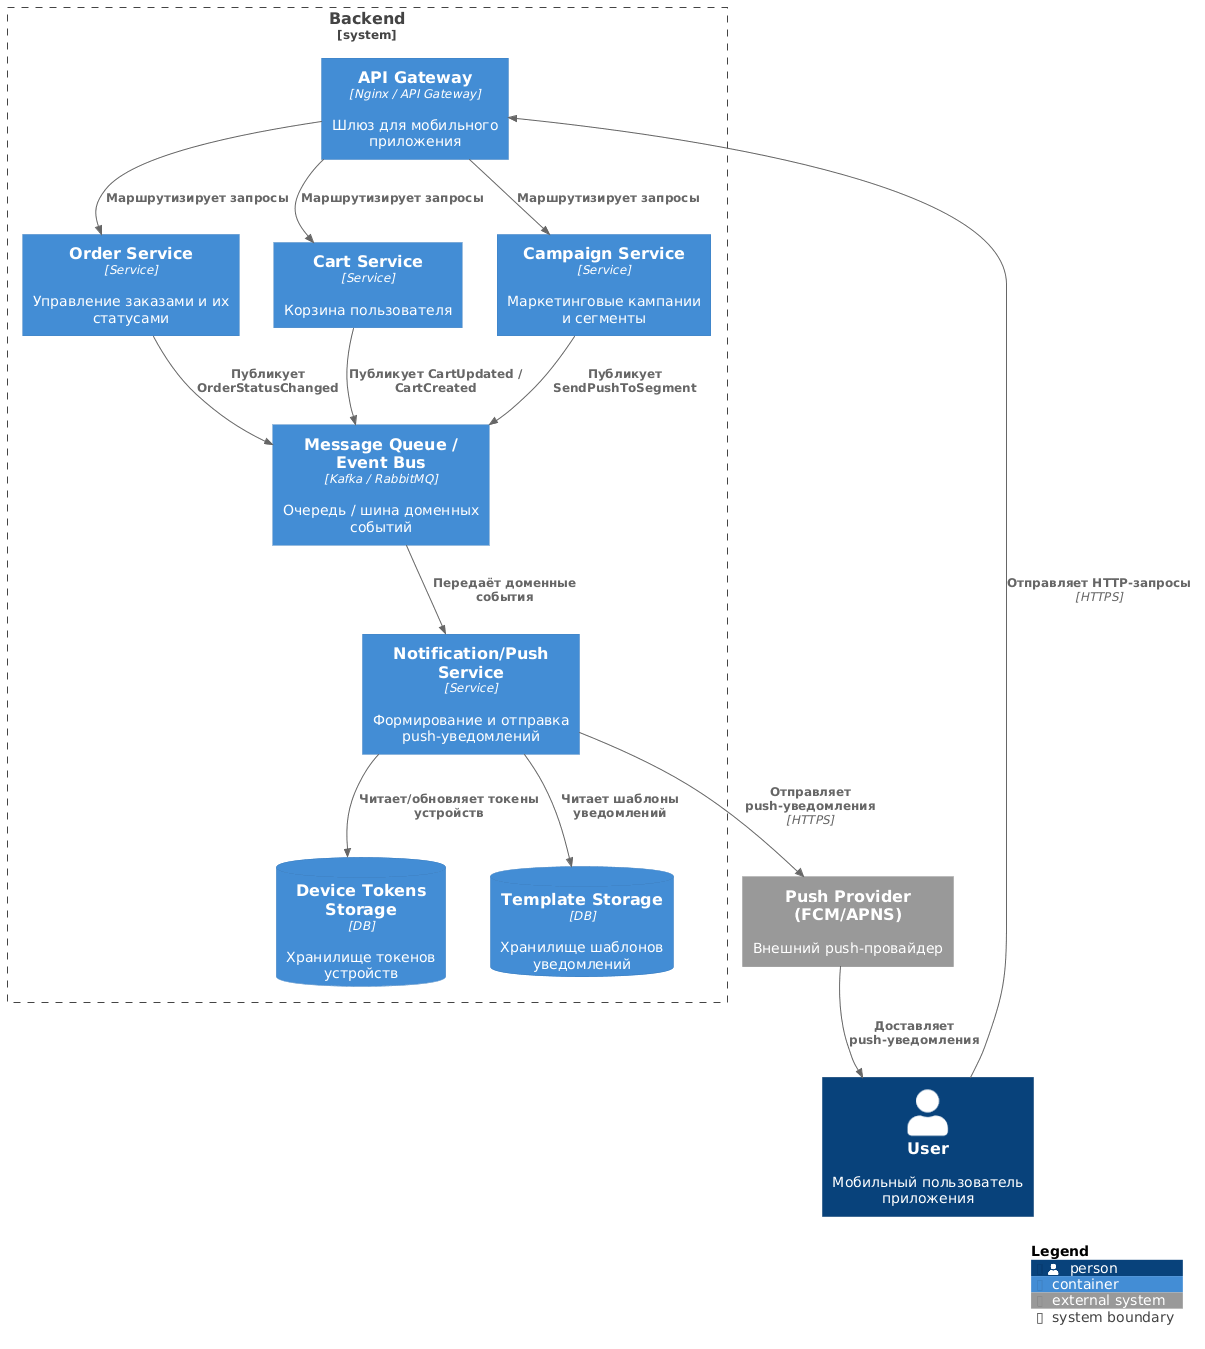

The diagram above was rendered by PlantUML. Its source (embedded in the PNG):
@startuml
!includeurl https://raw.githubusercontent.com/plantuml-stdlib/C4-PlantUML/master/C4_Container.puml

Person(user, "User", "Мобильный пользователь приложения")

System_Boundary(backend_boundary, "Backend") {
  Container(apiGateway, "API Gateway", "Nginx / API Gateway", "Шлюз для мобильного приложения")
  Container(orderService, "Order Service", "Service", "Управление заказами и их статусами")
  Container(cartService, "Cart Service", "Service", "Корзина пользователя")
  Container(campaignService, "Campaign Service", "Service", "Маркетинговые кампании и сегменты")
  Container(notificationService, "Notification/Push Service", "Service", "Формирование и отправка push-уведомлений")
  Container(eventBus, "Message Queue / Event Bus", "Kafka / RabbitMQ", "Очередь / шина доменных событий")
  ContainerDb(deviceTokensDb, "Device Tokens Storage", "DB", "Хранилище токенов устройств")
  ContainerDb(templatesDb, "Template Storage", "DB", "Хранилище шаблонов уведомлений")
}

System_Ext(pushProvider, "Push Provider (FCM/APNS)", "Внешний push-провайдер")

Rel(user, apiGateway, "Отправляет HTTP-запросы", "HTTPS")
Rel(apiGateway, orderService, "Маршрутизирует запросы")
Rel(apiGateway, cartService, "Маршрутизирует запросы")
Rel(apiGateway, campaignService, "Маршрутизирует запросы")
Rel(orderService, eventBus, "Публикует OrderStatusChanged")
Rel(cartService, eventBus, "Публикует CartUpdated / CartCreated")
Rel(campaignService, eventBus, "Публикует SendPushToSegment")
Rel(eventBus, notificationService, "Передаёт доменные события")
Rel(notificationService, deviceTokensDb, "Читает/обновляет токены устройств")
Rel(notificationService, templatesDb, "Читает шаблоны уведомлений")
Rel(notificationService, pushProvider, "Отправляет push-уведомления", "HTTPS")
Rel(pushProvider, user, "Доставляет push-уведомления")

SHOW_LEGEND()
@enduml